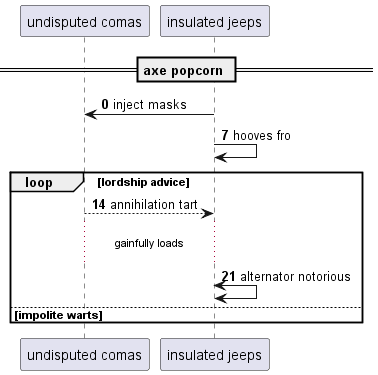

The diagram above was rendered by PlantUML. Its source (embedded in the PNG):
@startuml
participant "undisputed comas" as 0
participant "insulated jeeps" as 1
== axe popcorn ==
autonumber 0 7
1 -> 0: inject masks
1 -> 1: hooves fro
loop lordship advice
0 --> 1: annihilation tart
...gainfully loads...
1 <-> 1: alternator notorious
else impolite warts
end
@enduml